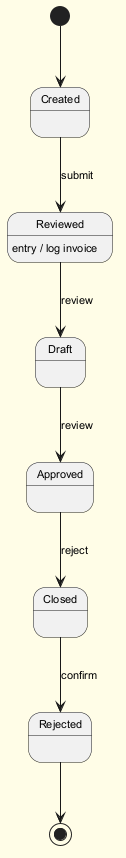

The diagram above was rendered by PlantUML. Its source (embedded in the PNG):
@startuml
skinparam backgroundColor #FFFDE7
skinparam classBackgroundColor #FFF9C4
skinparam classBorderColor #F57F17
skinparam defaultFontSize 11
[*] --> Created
Created --> Reviewed : submit
Reviewed --> Draft : review
Reviewed : entry / log invoice
Draft --> Approved : review
Approved --> Closed : reject
Closed --> Rejected : confirm
Rejected --> [*]
@enduml